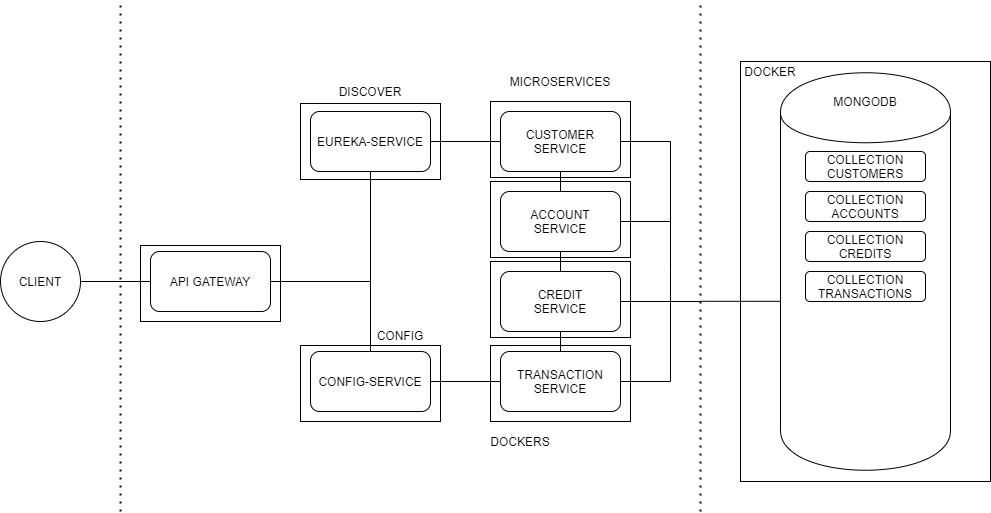

The diagram above was exported from draw.io. Its source (the exported page's mxGraphModel, read from the mxfile embedded in the PNG):
<mxGraphModel dx="1422" dy="762" grid="1" gridSize="10" guides="1" tooltips="1" connect="1" arrows="1" fold="1" page="1" pageScale="1" pageWidth="1169" pageHeight="827" background="#ffffff" math="0" shadow="0">
  <root>
    <mxCell id="0" />
    <mxCell id="1" parent="0" />
    <mxCell id="1GMErNdFVNsAmDQNtQxS-53" value="" style="rounded=0;whiteSpace=wrap;html=1;" vertex="1" parent="1">
      <mxGeometry x="220" y="324" width="140" height="76" as="geometry" />
    </mxCell>
    <mxCell id="1GMErNdFVNsAmDQNtQxS-52" value="" style="rounded=0;whiteSpace=wrap;html=1;" vertex="1" parent="1">
      <mxGeometry x="380" y="182" width="140" height="76" as="geometry" />
    </mxCell>
    <mxCell id="1GMErNdFVNsAmDQNtQxS-51" value="" style="rounded=0;whiteSpace=wrap;html=1;" vertex="1" parent="1">
      <mxGeometry x="380" y="424" width="140" height="76" as="geometry" />
    </mxCell>
    <mxCell id="1GMErNdFVNsAmDQNtQxS-47" value="" style="rounded=0;whiteSpace=wrap;html=1;" vertex="1" parent="1">
      <mxGeometry x="570" y="180" width="140" height="76" as="geometry" />
    </mxCell>
    <mxCell id="1GMErNdFVNsAmDQNtQxS-46" value="" style="rounded=0;whiteSpace=wrap;html=1;" vertex="1" parent="1">
      <mxGeometry x="570" y="260" width="140" height="76" as="geometry" />
    </mxCell>
    <mxCell id="1GMErNdFVNsAmDQNtQxS-45" value="" style="rounded=0;whiteSpace=wrap;html=1;" vertex="1" parent="1">
      <mxGeometry x="570" y="340" width="140" height="76" as="geometry" />
    </mxCell>
    <mxCell id="1GMErNdFVNsAmDQNtQxS-44" value="" style="rounded=0;whiteSpace=wrap;html=1;" vertex="1" parent="1">
      <mxGeometry x="570" y="424" width="140" height="76" as="geometry" />
    </mxCell>
    <mxCell id="1GMErNdFVNsAmDQNtQxS-33" value="" style="rounded=0;whiteSpace=wrap;html=1;" vertex="1" parent="1">
      <mxGeometry x="820" y="140" width="250" height="420" as="geometry" />
    </mxCell>
    <mxCell id="1GMErNdFVNsAmDQNtQxS-19" style="edgeStyle=orthogonalEdgeStyle;rounded=0;orthogonalLoop=1;jettySize=auto;html=1;exitX=1;exitY=0.5;exitDx=0;exitDy=0;entryX=0;entryY=0.5;entryDx=0;entryDy=0;endArrow=none;endFill=0;" edge="1" parent="1" source="1GMErNdFVNsAmDQNtQxS-1" target="1GMErNdFVNsAmDQNtQxS-2">
      <mxGeometry relative="1" as="geometry" />
    </mxCell>
    <mxCell id="1GMErNdFVNsAmDQNtQxS-1" value="CLIENT" style="ellipse;whiteSpace=wrap;html=1;aspect=fixed;" vertex="1" parent="1">
      <mxGeometry x="80" y="320" width="80" height="80" as="geometry" />
    </mxCell>
    <mxCell id="1GMErNdFVNsAmDQNtQxS-18" style="edgeStyle=orthogonalEdgeStyle;rounded=0;orthogonalLoop=1;jettySize=auto;html=1;exitX=1;exitY=0.5;exitDx=0;exitDy=0;endArrow=none;endFill=0;" edge="1" parent="1" source="1GMErNdFVNsAmDQNtQxS-2">
      <mxGeometry relative="1" as="geometry">
        <mxPoint x="450" y="360" as="targetPoint" />
      </mxGeometry>
    </mxCell>
    <mxCell id="1GMErNdFVNsAmDQNtQxS-2" value="API GATEWAY" style="rounded=1;whiteSpace=wrap;html=1;" vertex="1" parent="1">
      <mxGeometry x="230" y="330" width="120" height="60" as="geometry" />
    </mxCell>
    <mxCell id="1GMErNdFVNsAmDQNtQxS-43" style="edgeStyle=orthogonalEdgeStyle;rounded=0;orthogonalLoop=1;jettySize=auto;html=1;endArrow=none;endFill=0;" edge="1" parent="1" source="1GMErNdFVNsAmDQNtQxS-3" target="1GMErNdFVNsAmDQNtQxS-9">
      <mxGeometry relative="1" as="geometry" />
    </mxCell>
    <mxCell id="1GMErNdFVNsAmDQNtQxS-3" value="CONFIG-SERVICE" style="rounded=1;whiteSpace=wrap;html=1;" vertex="1" parent="1">
      <mxGeometry x="390" y="430" width="120" height="60" as="geometry" />
    </mxCell>
    <mxCell id="1GMErNdFVNsAmDQNtQxS-16" style="edgeStyle=orthogonalEdgeStyle;rounded=0;orthogonalLoop=1;jettySize=auto;html=1;entryX=0;entryY=0.5;entryDx=0;entryDy=0;endArrow=none;endFill=0;" edge="1" parent="1" source="1GMErNdFVNsAmDQNtQxS-4" target="1GMErNdFVNsAmDQNtQxS-5">
      <mxGeometry relative="1" as="geometry" />
    </mxCell>
    <mxCell id="1GMErNdFVNsAmDQNtQxS-17" style="edgeStyle=orthogonalEdgeStyle;rounded=0;orthogonalLoop=1;jettySize=auto;html=1;exitX=0.5;exitY=1;exitDx=0;exitDy=0;entryX=0.5;entryY=0;entryDx=0;entryDy=0;endArrow=none;endFill=0;" edge="1" parent="1" source="1GMErNdFVNsAmDQNtQxS-4" target="1GMErNdFVNsAmDQNtQxS-3">
      <mxGeometry relative="1" as="geometry" />
    </mxCell>
    <mxCell id="1GMErNdFVNsAmDQNtQxS-4" value="EUREKA-SERVICE" style="rounded=1;whiteSpace=wrap;html=1;" vertex="1" parent="1">
      <mxGeometry x="390" y="190" width="120" height="60" as="geometry" />
    </mxCell>
    <mxCell id="1GMErNdFVNsAmDQNtQxS-11" style="edgeStyle=orthogonalEdgeStyle;rounded=0;orthogonalLoop=1;jettySize=auto;html=1;exitX=0.5;exitY=1;exitDx=0;exitDy=0;entryX=0.5;entryY=0;entryDx=0;entryDy=0;endArrow=none;endFill=0;" edge="1" parent="1" source="1GMErNdFVNsAmDQNtQxS-5" target="1GMErNdFVNsAmDQNtQxS-7">
      <mxGeometry relative="1" as="geometry" />
    </mxCell>
    <mxCell id="1GMErNdFVNsAmDQNtQxS-27" style="edgeStyle=orthogonalEdgeStyle;rounded=0;orthogonalLoop=1;jettySize=auto;html=1;exitX=1;exitY=0.5;exitDx=0;exitDy=0;endArrow=none;endFill=0;" edge="1" parent="1" source="1GMErNdFVNsAmDQNtQxS-5">
      <mxGeometry relative="1" as="geometry">
        <mxPoint x="750" y="350" as="targetPoint" />
      </mxGeometry>
    </mxCell>
    <mxCell id="1GMErNdFVNsAmDQNtQxS-5" value="CUSTOMER&lt;br&gt;SERVICE" style="rounded=1;whiteSpace=wrap;html=1;" vertex="1" parent="1">
      <mxGeometry x="580" y="190" width="120" height="60" as="geometry" />
    </mxCell>
    <mxCell id="1GMErNdFVNsAmDQNtQxS-12" style="edgeStyle=orthogonalEdgeStyle;rounded=0;orthogonalLoop=1;jettySize=auto;html=1;entryX=0.5;entryY=0;entryDx=0;entryDy=0;endArrow=none;endFill=0;" edge="1" parent="1" source="1GMErNdFVNsAmDQNtQxS-7" target="1GMErNdFVNsAmDQNtQxS-8">
      <mxGeometry relative="1" as="geometry" />
    </mxCell>
    <mxCell id="1GMErNdFVNsAmDQNtQxS-31" style="edgeStyle=orthogonalEdgeStyle;rounded=0;orthogonalLoop=1;jettySize=auto;html=1;exitX=1;exitY=0.5;exitDx=0;exitDy=0;endArrow=none;endFill=0;" edge="1" parent="1" source="1GMErNdFVNsAmDQNtQxS-7">
      <mxGeometry relative="1" as="geometry">
        <mxPoint x="750" y="300" as="targetPoint" />
      </mxGeometry>
    </mxCell>
    <mxCell id="1GMErNdFVNsAmDQNtQxS-7" value="ACCOUNT&lt;br&gt;SERVICE" style="rounded=1;whiteSpace=wrap;html=1;" vertex="1" parent="1">
      <mxGeometry x="580" y="270" width="120" height="60" as="geometry" />
    </mxCell>
    <mxCell id="1GMErNdFVNsAmDQNtQxS-13" style="edgeStyle=orthogonalEdgeStyle;rounded=0;orthogonalLoop=1;jettySize=auto;html=1;entryX=0.5;entryY=0;entryDx=0;entryDy=0;endArrow=none;endFill=0;" edge="1" parent="1" source="1GMErNdFVNsAmDQNtQxS-8" target="1GMErNdFVNsAmDQNtQxS-9">
      <mxGeometry relative="1" as="geometry" />
    </mxCell>
    <mxCell id="1GMErNdFVNsAmDQNtQxS-42" style="edgeStyle=orthogonalEdgeStyle;rounded=0;orthogonalLoop=1;jettySize=auto;html=1;entryX=0;entryY=0.575;entryDx=0;entryDy=0;entryPerimeter=0;endArrow=none;endFill=0;" edge="1" parent="1" source="1GMErNdFVNsAmDQNtQxS-8" target="1GMErNdFVNsAmDQNtQxS-24">
      <mxGeometry relative="1" as="geometry" />
    </mxCell>
    <mxCell id="1GMErNdFVNsAmDQNtQxS-8" value="CREDIT&lt;br&gt;SERVICE" style="rounded=1;whiteSpace=wrap;html=1;" vertex="1" parent="1">
      <mxGeometry x="580" y="350" width="120" height="60" as="geometry" />
    </mxCell>
    <mxCell id="1GMErNdFVNsAmDQNtQxS-32" style="edgeStyle=orthogonalEdgeStyle;rounded=0;orthogonalLoop=1;jettySize=auto;html=1;endArrow=none;endFill=0;" edge="1" parent="1" source="1GMErNdFVNsAmDQNtQxS-9">
      <mxGeometry relative="1" as="geometry">
        <mxPoint x="750" y="350" as="targetPoint" />
      </mxGeometry>
    </mxCell>
    <mxCell id="1GMErNdFVNsAmDQNtQxS-9" value="TRANSACTION&lt;br&gt;SERVICE" style="rounded=1;whiteSpace=wrap;html=1;" vertex="1" parent="1">
      <mxGeometry x="580" y="430" width="120" height="60" as="geometry" />
    </mxCell>
    <mxCell id="1GMErNdFVNsAmDQNtQxS-20" value="MICROSERVICES" style="text;html=1;strokeColor=none;fillColor=none;align=center;verticalAlign=middle;whiteSpace=wrap;rounded=0;" vertex="1" parent="1">
      <mxGeometry x="620" y="150" width="40" height="20" as="geometry" />
    </mxCell>
    <mxCell id="1GMErNdFVNsAmDQNtQxS-21" value="DISCOVER" style="text;html=1;strokeColor=none;fillColor=none;align=center;verticalAlign=middle;whiteSpace=wrap;rounded=0;" vertex="1" parent="1">
      <mxGeometry x="430" y="160" width="40" height="20" as="geometry" />
    </mxCell>
    <mxCell id="1GMErNdFVNsAmDQNtQxS-22" value="CONFIG" style="text;html=1;strokeColor=none;fillColor=none;align=center;verticalAlign=middle;whiteSpace=wrap;rounded=0;" vertex="1" parent="1">
      <mxGeometry x="460" y="404" width="40" height="20" as="geometry" />
    </mxCell>
    <mxCell id="1GMErNdFVNsAmDQNtQxS-24" value="" style="shape=cylinder;whiteSpace=wrap;html=1;boundedLbl=1;backgroundOutline=1;" vertex="1" parent="1">
      <mxGeometry x="860" y="151.25" width="170" height="397.5" as="geometry" />
    </mxCell>
    <mxCell id="1GMErNdFVNsAmDQNtQxS-34" value="DOCKER" style="text;html=1;strokeColor=none;fillColor=none;align=center;verticalAlign=middle;whiteSpace=wrap;rounded=0;" vertex="1" parent="1">
      <mxGeometry x="830" y="140" width="40" height="20" as="geometry" />
    </mxCell>
    <mxCell id="1GMErNdFVNsAmDQNtQxS-35" value="MONGODB" style="text;html=1;strokeColor=none;fillColor=none;align=center;verticalAlign=middle;whiteSpace=wrap;rounded=0;" vertex="1" parent="1">
      <mxGeometry x="925" y="170" width="40" height="20" as="geometry" />
    </mxCell>
    <mxCell id="1GMErNdFVNsAmDQNtQxS-36" value="COLLECTION CUSTOMERS" style="rounded=1;whiteSpace=wrap;html=1;" vertex="1" parent="1">
      <mxGeometry x="885" y="230" width="120" height="30" as="geometry" />
    </mxCell>
    <mxCell id="1GMErNdFVNsAmDQNtQxS-37" value="COLLECTION ACCOUNTS" style="rounded=1;whiteSpace=wrap;html=1;" vertex="1" parent="1">
      <mxGeometry x="885" y="270" width="120" height="30" as="geometry" />
    </mxCell>
    <mxCell id="1GMErNdFVNsAmDQNtQxS-38" value="COLLECTION CREDITS" style="rounded=1;whiteSpace=wrap;html=1;" vertex="1" parent="1">
      <mxGeometry x="885" y="310" width="120" height="30" as="geometry" />
    </mxCell>
    <mxCell id="1GMErNdFVNsAmDQNtQxS-39" value="COLLECTION TRANSACTIONS" style="rounded=1;whiteSpace=wrap;html=1;" vertex="1" parent="1">
      <mxGeometry x="885" y="350" width="120" height="30" as="geometry" />
    </mxCell>
    <mxCell id="1GMErNdFVNsAmDQNtQxS-50" value="DOCKERS" style="text;html=1;strokeColor=none;fillColor=none;align=center;verticalAlign=middle;whiteSpace=wrap;rounded=0;" vertex="1" parent="1">
      <mxGeometry x="580" y="510" width="40" height="20" as="geometry" />
    </mxCell>
    <mxCell id="1GMErNdFVNsAmDQNtQxS-54" value="" style="endArrow=none;dashed=1;html=1;dashPattern=1 3;strokeWidth=2;" edge="1" parent="1">
      <mxGeometry width="50" height="50" relative="1" as="geometry">
        <mxPoint x="200" y="590" as="sourcePoint" />
        <mxPoint x="200" y="80" as="targetPoint" />
      </mxGeometry>
    </mxCell>
    <mxCell id="1GMErNdFVNsAmDQNtQxS-55" value="" style="endArrow=none;dashed=1;html=1;dashPattern=1 3;strokeWidth=2;" edge="1" parent="1">
      <mxGeometry width="50" height="50" relative="1" as="geometry">
        <mxPoint x="780" y="590" as="sourcePoint" />
        <mxPoint x="780" y="80" as="targetPoint" />
      </mxGeometry>
    </mxCell>
  </root>
</mxGraphModel>